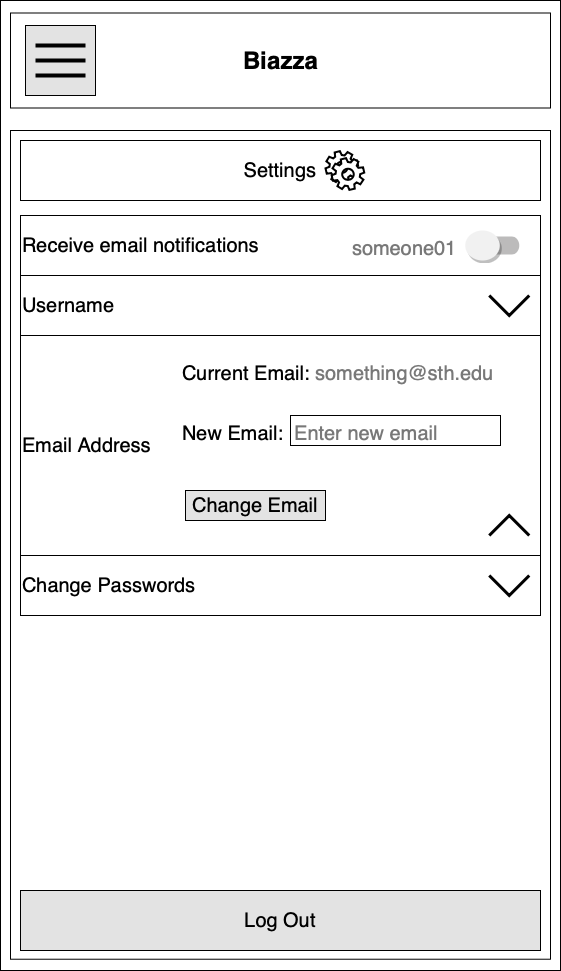

The diagram above was exported from draw.io. Its source (the exported page's mxGraphModel, read from the mxfile embedded in the PNG):
<mxGraphModel dx="1308" dy="898" grid="1" gridSize="10" guides="1" tooltips="1" connect="1" arrows="1" fold="1" page="1" pageScale="1" pageWidth="850" pageHeight="1100" math="0" shadow="0">
  <root>
    <mxCell id="ybURKsy50FH_uWscV_aY-0" />
    <mxCell id="ybURKsy50FH_uWscV_aY-1" parent="ybURKsy50FH_uWscV_aY-0" />
    <mxCell id="DVj1uBniMYXjGSjoNTrM-0" value="" style="rounded=0;whiteSpace=wrap;html=1;" vertex="1" parent="ybURKsy50FH_uWscV_aY-1">
      <mxGeometry x="170" y="60" width="560" height="970" as="geometry" />
    </mxCell>
    <mxCell id="DVj1uBniMYXjGSjoNTrM-1" value="" style="rounded=0;whiteSpace=wrap;html=1;" vertex="1" parent="ybURKsy50FH_uWscV_aY-1">
      <mxGeometry x="180" y="190" width="540" height="828.72" as="geometry" />
    </mxCell>
    <mxCell id="ybURKsy50FH_uWscV_aY-3" value="" style="rounded=0;whiteSpace=wrap;html=1;" parent="ybURKsy50FH_uWscV_aY-1" vertex="1">
      <mxGeometry x="180" y="72.5" width="540" height="95" as="geometry" />
    </mxCell>
    <mxCell id="ybURKsy50FH_uWscV_aY-5" value="" style="whiteSpace=wrap;html=1;aspect=fixed;fillColor=#E3E3E3;" parent="ybURKsy50FH_uWscV_aY-1" vertex="1">
      <mxGeometry x="195" y="85" width="70" height="70" as="geometry" />
    </mxCell>
    <mxCell id="ybURKsy50FH_uWscV_aY-8" value="&lt;span style=&quot;font-size: 20px&quot;&gt;Receive email notifications&lt;/span&gt;" style="rounded=0;whiteSpace=wrap;html=1;align=left;" parent="ybURKsy50FH_uWscV_aY-1" vertex="1">
      <mxGeometry x="190" y="275" width="520" height="60" as="geometry" />
    </mxCell>
    <mxCell id="ybURKsy50FH_uWscV_aY-10" value="&lt;font style=&quot;font-size: 20px&quot;&gt;Username&lt;/font&gt;" style="rounded=0;whiteSpace=wrap;html=1;align=left;" parent="ybURKsy50FH_uWscV_aY-1" vertex="1">
      <mxGeometry x="190" y="335" width="520" height="60" as="geometry" />
    </mxCell>
    <mxCell id="1TQMTioXmItGehJvE_Ys-1" value="" style="dashed=0;labelPosition=right;align=left;shape=mxgraph.gmdl.switch;aspect=fixed;switchState=off;strokeColor=none;fillColor=#0E9D57;" parent="ybURKsy50FH_uWscV_aY-1" vertex="1">
      <mxGeometry x="634.75" y="290" width="54" height="30" as="geometry" />
    </mxCell>
    <mxCell id="1TQMTioXmItGehJvE_Ys-2" value="" style="html=1;verticalLabelPosition=bottom;labelBackgroundColor=#ffffff;verticalAlign=top;shadow=0;dashed=0;strokeWidth=3;shape=mxgraph.ios7.misc.right;strokeColor=#000000;rotation=90;" parent="ybURKsy50FH_uWscV_aY-1" vertex="1">
      <mxGeometry x="668.75" y="345" width="20" height="40" as="geometry" />
    </mxCell>
    <mxCell id="1TQMTioXmItGehJvE_Ys-4" value="&lt;span style=&quot;font-size: 20px&quot;&gt;Email Address&lt;/span&gt;" style="rounded=0;whiteSpace=wrap;html=1;align=left;" parent="ybURKsy50FH_uWscV_aY-1" vertex="1">
      <mxGeometry x="190" y="395" width="520" height="220" as="geometry" />
    </mxCell>
    <mxCell id="1TQMTioXmItGehJvE_Ys-0" value="" style="html=1;verticalLabelPosition=bottom;labelBackgroundColor=#ffffff;verticalAlign=top;shadow=0;dashed=0;strokeWidth=3;shape=mxgraph.ios7.misc.right;strokeColor=#000000;rotation=-90;" parent="ybURKsy50FH_uWscV_aY-1" vertex="1">
      <mxGeometry x="668.75" y="565" width="20" height="40" as="geometry" />
    </mxCell>
    <mxCell id="1TQMTioXmItGehJvE_Ys-5" value="&lt;font style=&quot;font-size: 20px&quot;&gt;Change Passwords&lt;/font&gt;" style="rounded=0;whiteSpace=wrap;html=1;align=left;" parent="ybURKsy50FH_uWscV_aY-1" vertex="1">
      <mxGeometry x="190" y="615" width="520" height="60" as="geometry" />
    </mxCell>
    <mxCell id="1TQMTioXmItGehJvE_Ys-6" value="" style="html=1;verticalLabelPosition=bottom;labelBackgroundColor=#ffffff;verticalAlign=top;shadow=0;dashed=0;strokeWidth=3;shape=mxgraph.ios7.misc.right;strokeColor=#000000;rotation=90;" parent="ybURKsy50FH_uWscV_aY-1" vertex="1">
      <mxGeometry x="668.75" y="625" width="20" height="40" as="geometry" />
    </mxCell>
    <mxCell id="9leJZlNQdCfUMKMBQd6Y-2" value="&lt;span style=&quot;font-size: 20px&quot;&gt;Log Out&lt;/span&gt;" style="rounded=0;whiteSpace=wrap;html=1;align=center;fillColor=#E3E3E3;" parent="ybURKsy50FH_uWscV_aY-1" vertex="1">
      <mxGeometry x="190" y="950" width="520" height="60" as="geometry" />
    </mxCell>
    <mxCell id="OyO-734yC8Pi57X4LqRr-0" value="&lt;font style=&quot;font-size: 20px&quot; color=&quot;#787878&quot;&gt;someone01&lt;/font&gt;" style="text;html=1;" parent="ybURKsy50FH_uWscV_aY-1" vertex="1">
      <mxGeometry x="520" y="290" width="100" height="30" as="geometry" />
    </mxCell>
    <mxCell id="OyO-734yC8Pi57X4LqRr-1" value="&lt;font style=&quot;font-size: 20px&quot;&gt;Current Email: &lt;/font&gt;&lt;font style=&quot;font-size: 20px&quot; color=&quot;#787878&quot;&gt;something@sth.edu&lt;/font&gt;" style="text;html=1;" parent="ybURKsy50FH_uWscV_aY-1" vertex="1">
      <mxGeometry x="350" y="415" width="300" height="30" as="geometry" />
    </mxCell>
    <mxCell id="f-EcwVLPwlXo-OxJdwfb-0" value="&lt;font style=&quot;font-size: 20px&quot;&gt;New Email:&amp;nbsp;&amp;nbsp;&lt;font color=&quot;#787878&quot;&gt;Enter new email&lt;/font&gt;&lt;/font&gt;" style="text;html=1;" parent="ybURKsy50FH_uWscV_aY-1" vertex="1">
      <mxGeometry x="350" y="475" width="300" height="30" as="geometry" />
    </mxCell>
    <mxCell id="f-EcwVLPwlXo-OxJdwfb-1" value="" style="rounded=0;whiteSpace=wrap;html=1;fillColor=none;gradientColor=#ffffff;" parent="ybURKsy50FH_uWscV_aY-1" vertex="1">
      <mxGeometry x="460" y="475" width="210" height="30" as="geometry" />
    </mxCell>
    <mxCell id="f-EcwVLPwlXo-OxJdwfb-2" value="&lt;font style=&quot;font-size: 20px&quot;&gt;Change Email&lt;/font&gt;" style="rounded=0;whiteSpace=wrap;html=1;fillColor=#E3E3E3;" parent="ybURKsy50FH_uWscV_aY-1" vertex="1">
      <mxGeometry x="355" y="550" width="140" height="30" as="geometry" />
    </mxCell>
    <mxCell id="nlWezbiQORPSpNmHxKBd-0" value="Biazza" style="text;strokeColor=none;fillColor=none;html=1;fontSize=24;fontStyle=1;verticalAlign=middle;align=center;" vertex="1" parent="ybURKsy50FH_uWscV_aY-1">
      <mxGeometry x="400" y="100" width="100" height="40" as="geometry" />
    </mxCell>
    <mxCell id="ueWYzlh9qEix8qdWeVAT-0" value="" style="line;strokeWidth=4;html=1;perimeter=backbonePerimeter;points=[];outlineConnect=0;" vertex="1" parent="ybURKsy50FH_uWscV_aY-1">
      <mxGeometry x="205" y="100" width="50" height="10" as="geometry" />
    </mxCell>
    <mxCell id="ueWYzlh9qEix8qdWeVAT-1" value="" style="line;strokeWidth=4;html=1;perimeter=backbonePerimeter;points=[];outlineConnect=0;" vertex="1" parent="ybURKsy50FH_uWscV_aY-1">
      <mxGeometry x="205" y="115" width="50" height="10" as="geometry" />
    </mxCell>
    <mxCell id="ueWYzlh9qEix8qdWeVAT-2" value="" style="line;strokeWidth=4;html=1;perimeter=backbonePerimeter;points=[];outlineConnect=0;" vertex="1" parent="ybURKsy50FH_uWscV_aY-1">
      <mxGeometry x="205" y="130" width="50" height="10" as="geometry" />
    </mxCell>
    <mxCell id="t8v5_I4AMc2n8b1_MT6b-0" value="&lt;font style=&quot;font-size: 20px&quot;&gt;Settings&lt;/font&gt;" style="rounded=0;whiteSpace=wrap;html=1;" vertex="1" parent="ybURKsy50FH_uWscV_aY-1">
      <mxGeometry x="190" y="200" width="520" height="60" as="geometry" />
    </mxCell>
    <mxCell id="OiT7K0rL44J-e3Z_ewMq-0" value="" style="shape=mxgraph.bpmn.service_task;html=1;outlineConnect=0;strokeColor=#000000;strokeWidth=2;" parent="ybURKsy50FH_uWscV_aY-1" vertex="1">
      <mxGeometry x="495" y="210.63" width="38.75" height="38.75" as="geometry" />
    </mxCell>
  </root>
</mxGraphModel>